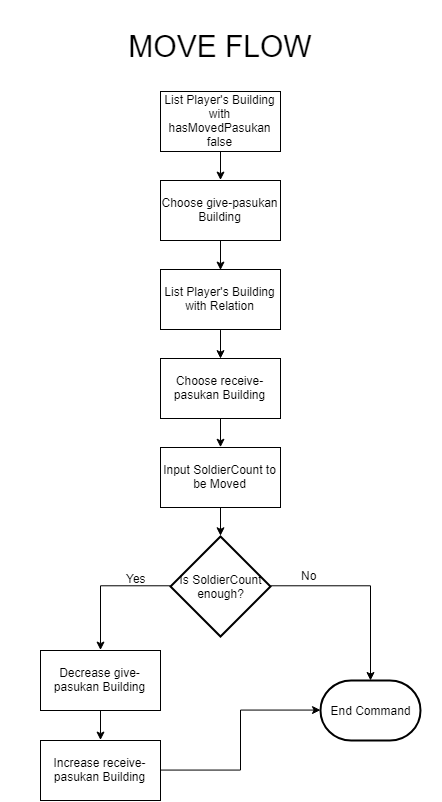

The diagram above was exported from draw.io. Its source (the exported page's mxGraphModel, read from the mxfile embedded in the PNG):
<mxGraphModel dx="1240" dy="789" grid="1" gridSize="10" guides="1" tooltips="1" connect="1" arrows="1" fold="1" page="1" pageScale="1" pageWidth="850" pageHeight="1100" math="0" shadow="0">
  <root>
    <mxCell id="sS6usWwbofEYTPxz_X3f-0" />
    <mxCell id="sS6usWwbofEYTPxz_X3f-1" parent="sS6usWwbofEYTPxz_X3f-0" />
    <mxCell id="27CQb3sNMLEz0YOxX-iU-0" value="&lt;span style=&quot;font-size: 30px&quot;&gt;MOVE FLOW&lt;/span&gt;" style="text;html=1;strokeColor=none;fillColor=none;align=center;verticalAlign=middle;whiteSpace=wrap;rounded=0;" vertex="1" parent="sS6usWwbofEYTPxz_X3f-1">
      <mxGeometry x="190" y="10" width="440" height="91" as="geometry" />
    </mxCell>
    <mxCell id="evBUxA5TsaCztDcXfnmW-1" style="edgeStyle=orthogonalEdgeStyle;rounded=0;orthogonalLoop=1;jettySize=auto;html=1;exitX=0.5;exitY=1;exitDx=0;exitDy=0;entryX=0.5;entryY=0;entryDx=0;entryDy=0;" edge="1" parent="sS6usWwbofEYTPxz_X3f-1" source="T3J4DiWCV7Q8FmqDfrdy-0" target="1DfgeJdelv2b-P6JwWSK-0">
      <mxGeometry relative="1" as="geometry" />
    </mxCell>
    <mxCell id="T3J4DiWCV7Q8FmqDfrdy-0" value="List Player's Building with hasMovedPasukan false" style="rounded=0;whiteSpace=wrap;html=1;" vertex="1" parent="sS6usWwbofEYTPxz_X3f-1">
      <mxGeometry x="350" y="101" width="120" height="60" as="geometry" />
    </mxCell>
    <mxCell id="evBUxA5TsaCztDcXfnmW-2" style="edgeStyle=orthogonalEdgeStyle;rounded=0;orthogonalLoop=1;jettySize=auto;html=1;exitX=0.5;exitY=1;exitDx=0;exitDy=0;entryX=0.5;entryY=0;entryDx=0;entryDy=0;" edge="1" parent="sS6usWwbofEYTPxz_X3f-1" source="1DfgeJdelv2b-P6JwWSK-0" target="evBUxA5TsaCztDcXfnmW-0">
      <mxGeometry relative="1" as="geometry" />
    </mxCell>
    <mxCell id="1DfgeJdelv2b-P6JwWSK-0" value="Choose give-pasukan Building" style="rounded=0;whiteSpace=wrap;html=1;" vertex="1" parent="sS6usWwbofEYTPxz_X3f-1">
      <mxGeometry x="350" y="190" width="120" height="60" as="geometry" />
    </mxCell>
    <mxCell id="evBUxA5TsaCztDcXfnmW-4" style="edgeStyle=orthogonalEdgeStyle;rounded=0;orthogonalLoop=1;jettySize=auto;html=1;exitX=0.5;exitY=1;exitDx=0;exitDy=0;entryX=0.5;entryY=0;entryDx=0;entryDy=0;" edge="1" parent="sS6usWwbofEYTPxz_X3f-1" source="evBUxA5TsaCztDcXfnmW-0" target="evBUxA5TsaCztDcXfnmW-3">
      <mxGeometry relative="1" as="geometry" />
    </mxCell>
    <mxCell id="evBUxA5TsaCztDcXfnmW-0" value="List Player's Building with Relation" style="rounded=0;whiteSpace=wrap;html=1;" vertex="1" parent="sS6usWwbofEYTPxz_X3f-1">
      <mxGeometry x="350" y="279" width="120" height="60" as="geometry" />
    </mxCell>
    <mxCell id="a-oxRzhKfmgGDbjvbAUg-1" style="edgeStyle=orthogonalEdgeStyle;rounded=0;orthogonalLoop=1;jettySize=auto;html=1;exitX=0.5;exitY=1;exitDx=0;exitDy=0;entryX=0.5;entryY=0;entryDx=0;entryDy=0;" edge="1" parent="sS6usWwbofEYTPxz_X3f-1" source="evBUxA5TsaCztDcXfnmW-3" target="a-oxRzhKfmgGDbjvbAUg-0">
      <mxGeometry relative="1" as="geometry" />
    </mxCell>
    <mxCell id="evBUxA5TsaCztDcXfnmW-3" value="Choose receive-pasukan Building" style="rounded=0;whiteSpace=wrap;html=1;" vertex="1" parent="sS6usWwbofEYTPxz_X3f-1">
      <mxGeometry x="350" y="368" width="120" height="60" as="geometry" />
    </mxCell>
    <mxCell id="iIT9IyRrInMu3iLbyVuA-7" style="edgeStyle=orthogonalEdgeStyle;rounded=0;orthogonalLoop=1;jettySize=auto;html=1;exitX=0.5;exitY=1;exitDx=0;exitDy=0;entryX=0.5;entryY=0;entryDx=0;entryDy=0;entryPerimeter=0;" edge="1" parent="sS6usWwbofEYTPxz_X3f-1" source="a-oxRzhKfmgGDbjvbAUg-0" target="a-oxRzhKfmgGDbjvbAUg-2">
      <mxGeometry relative="1" as="geometry" />
    </mxCell>
    <mxCell id="a-oxRzhKfmgGDbjvbAUg-0" value="Input SoldierCount to be Moved" style="rounded=0;whiteSpace=wrap;html=1;" vertex="1" parent="sS6usWwbofEYTPxz_X3f-1">
      <mxGeometry x="350" y="457" width="120" height="60" as="geometry" />
    </mxCell>
    <mxCell id="iIT9IyRrInMu3iLbyVuA-1" style="edgeStyle=orthogonalEdgeStyle;rounded=0;orthogonalLoop=1;jettySize=auto;html=1;exitX=0;exitY=0.5;exitDx=0;exitDy=0;exitPerimeter=0;entryX=0.5;entryY=0;entryDx=0;entryDy=0;" edge="1" parent="sS6usWwbofEYTPxz_X3f-1" source="a-oxRzhKfmgGDbjvbAUg-2" target="a-oxRzhKfmgGDbjvbAUg-3">
      <mxGeometry relative="1" as="geometry" />
    </mxCell>
    <mxCell id="iIT9IyRrInMu3iLbyVuA-3" style="edgeStyle=orthogonalEdgeStyle;rounded=0;orthogonalLoop=1;jettySize=auto;html=1;exitX=1;exitY=0.5;exitDx=0;exitDy=0;exitPerimeter=0;" edge="1" parent="sS6usWwbofEYTPxz_X3f-1" source="a-oxRzhKfmgGDbjvbAUg-2" target="iIT9IyRrInMu3iLbyVuA-0">
      <mxGeometry relative="1" as="geometry" />
    </mxCell>
    <mxCell id="a-oxRzhKfmgGDbjvbAUg-2" value="Is SoldierCount enough?" style="strokeWidth=2;html=1;shape=mxgraph.flowchart.decision;whiteSpace=wrap;" vertex="1" parent="sS6usWwbofEYTPxz_X3f-1">
      <mxGeometry x="360" y="546" width="100" height="100" as="geometry" />
    </mxCell>
    <mxCell id="iIT9IyRrInMu3iLbyVuA-2" style="edgeStyle=orthogonalEdgeStyle;rounded=0;orthogonalLoop=1;jettySize=auto;html=1;exitX=0.5;exitY=1;exitDx=0;exitDy=0;entryX=0.5;entryY=0;entryDx=0;entryDy=0;" edge="1" parent="sS6usWwbofEYTPxz_X3f-1" source="a-oxRzhKfmgGDbjvbAUg-3" target="a-oxRzhKfmgGDbjvbAUg-4">
      <mxGeometry relative="1" as="geometry" />
    </mxCell>
    <mxCell id="a-oxRzhKfmgGDbjvbAUg-3" value="Decrease give-pasukan Building" style="rounded=0;whiteSpace=wrap;html=1;" vertex="1" parent="sS6usWwbofEYTPxz_X3f-1">
      <mxGeometry x="230" y="660" width="120" height="60" as="geometry" />
    </mxCell>
    <mxCell id="iIT9IyRrInMu3iLbyVuA-4" style="edgeStyle=orthogonalEdgeStyle;rounded=0;orthogonalLoop=1;jettySize=auto;html=1;exitX=1;exitY=0.5;exitDx=0;exitDy=0;" edge="1" parent="sS6usWwbofEYTPxz_X3f-1" source="a-oxRzhKfmgGDbjvbAUg-4" target="iIT9IyRrInMu3iLbyVuA-0">
      <mxGeometry relative="1" as="geometry" />
    </mxCell>
    <mxCell id="a-oxRzhKfmgGDbjvbAUg-4" value="Increase receive-pasukan Building" style="rounded=0;whiteSpace=wrap;html=1;" vertex="1" parent="sS6usWwbofEYTPxz_X3f-1">
      <mxGeometry x="230" y="750" width="120" height="60" as="geometry" />
    </mxCell>
    <mxCell id="iIT9IyRrInMu3iLbyVuA-0" value="End Command" style="strokeWidth=2;html=1;shape=mxgraph.flowchart.terminator;whiteSpace=wrap;" vertex="1" parent="sS6usWwbofEYTPxz_X3f-1">
      <mxGeometry x="510" y="690" width="100" height="60" as="geometry" />
    </mxCell>
    <mxCell id="iIT9IyRrInMu3iLbyVuA-5" value="Yes" style="text;html=1;resizable=0;points=[];autosize=1;align=left;verticalAlign=top;spacingTop=-4;" vertex="1" parent="sS6usWwbofEYTPxz_X3f-1">
      <mxGeometry x="314" y="578.5" width="40" height="20" as="geometry" />
    </mxCell>
    <mxCell id="iIT9IyRrInMu3iLbyVuA-6" value="No" style="text;html=1;resizable=0;points=[];autosize=1;align=left;verticalAlign=top;spacingTop=-4;" vertex="1" parent="sS6usWwbofEYTPxz_X3f-1">
      <mxGeometry x="489" y="576" width="30" height="20" as="geometry" />
    </mxCell>
  </root>
</mxGraphModel>